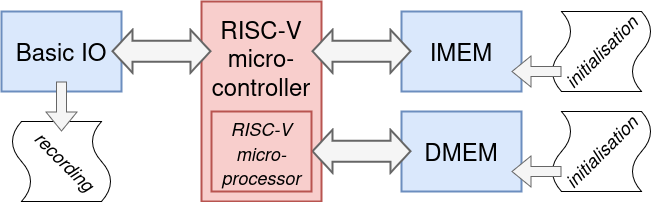

The diagram above was exported from draw.io. Its source (the exported page's mxGraphModel, read from the mxfile embedded in the PNG):
<mxGraphModel dx="1434" dy="797" grid="1" gridSize="10" guides="1" tooltips="1" connect="1" arrows="1" fold="1" page="1" pageScale="1" pageWidth="827" pageHeight="1169" math="0" shadow="0">
  <root>
    <mxCell id="0" />
    <mxCell id="1" parent="0" />
    <mxCell id="2" value="&lt;div&gt;RISC-V&lt;/div&gt;&lt;div&gt;micro-&lt;/div&gt;&lt;div&gt;controller&lt;/div&gt;&lt;div&gt;&lt;font style=&quot;font-size: 19px;&quot;&gt;&lt;br&gt;&lt;/font&gt;&lt;/div&gt;&lt;div&gt;&lt;br&gt;&lt;/div&gt;&lt;div&gt;&lt;br&gt;&lt;/div&gt;" style="rounded=0;whiteSpace=wrap;html=1;fontSize=24;strokeWidth=2;fillColor=#f8cecc;strokeColor=#b85450;" vertex="1" parent="1">
      <mxGeometry x="300" y="40" width="120" height="200" as="geometry" />
    </mxCell>
    <mxCell id="3" value="DMEM" style="rounded=0;whiteSpace=wrap;html=1;fontSize=24;strokeWidth=2;fillColor=#dae8fc;strokeColor=#6c8ebf;" vertex="1" parent="1">
      <mxGeometry x="500" y="150" width="120" height="80" as="geometry" />
    </mxCell>
    <mxCell id="4" value="IMEM" style="rounded=0;whiteSpace=wrap;html=1;fontSize=24;strokeWidth=2;fillColor=#dae8fc;strokeColor=#6c8ebf;" vertex="1" parent="1">
      <mxGeometry x="500" y="50" width="120" height="80" as="geometry" />
    </mxCell>
    <mxCell id="5" value="" style="shape=flexArrow;endArrow=classic;startArrow=classic;html=1;rounded=0;strokeWidth=2;fillColor=#f5f5f5;strokeColor=#666666;width=20;" edge="1" parent="1">
      <mxGeometry width="100" height="100" relative="1" as="geometry">
        <mxPoint x="410" y="89.75999999999999" as="sourcePoint" />
        <mxPoint x="510" y="89.75999999999999" as="targetPoint" />
      </mxGeometry>
    </mxCell>
    <mxCell id="6" value="" style="shape=flexArrow;endArrow=classic;startArrow=classic;html=1;rounded=0;strokeWidth=2;fillColor=#f5f5f5;strokeColor=#666666;width=20;" edge="1" parent="1">
      <mxGeometry width="100" height="100" relative="1" as="geometry">
        <mxPoint x="410" y="189.76" as="sourcePoint" />
        <mxPoint x="510" y="189.76" as="targetPoint" />
      </mxGeometry>
    </mxCell>
    <mxCell id="7" value="Basic IO" style="rounded=0;whiteSpace=wrap;html=1;fontSize=24;strokeWidth=2;fillColor=#dae8fc;strokeColor=#6c8ebf;" vertex="1" parent="1">
      <mxGeometry x="100" y="50" width="120" height="80" as="geometry" />
    </mxCell>
    <mxCell id="8" value="" style="shape=flexArrow;endArrow=classic;startArrow=classic;html=1;rounded=0;strokeWidth=2;fillColor=#f5f5f5;strokeColor=#666666;width=20;" edge="1" parent="1">
      <mxGeometry width="100" height="100" relative="1" as="geometry">
        <mxPoint x="210" y="89.75999999999999" as="sourcePoint" />
        <mxPoint x="310" y="89.75999999999999" as="targetPoint" />
      </mxGeometry>
    </mxCell>
    <mxCell id="9" value="" style="shape=tape;whiteSpace=wrap;html=1;rotation=90;size=0.2;" vertex="1" parent="1">
      <mxGeometry x="120" y="150" width="80" height="100" as="geometry" />
    </mxCell>
    <mxCell id="10" value="" style="shape=flexArrow;endArrow=classic;html=1;rounded=0;fillColor=#f5f5f5;strokeColor=#666666;" edge="1" parent="1">
      <mxGeometry width="50" height="50" relative="1" as="geometry">
        <mxPoint x="160" y="120" as="sourcePoint" />
        <mxPoint x="160" y="170" as="targetPoint" />
      </mxGeometry>
    </mxCell>
    <mxCell id="11" value="" style="shape=tape;whiteSpace=wrap;html=1;rotation=90;size=0.2;flipH=1;" vertex="1" parent="1">
      <mxGeometry x="660" y="40" width="80" height="100" as="geometry" />
    </mxCell>
    <mxCell id="12" value="" style="shape=tape;whiteSpace=wrap;html=1;rotation=90;size=0.2;flipH=1;" vertex="1" parent="1">
      <mxGeometry x="660" y="140" width="80" height="100" as="geometry" />
    </mxCell>
    <mxCell id="13" value="" style="shape=flexArrow;endArrow=classic;html=1;rounded=0;fillColor=#f5f5f5;strokeColor=#666666;" edge="1" parent="1">
      <mxGeometry width="50" height="50" relative="1" as="geometry">
        <mxPoint x="660" y="110" as="sourcePoint" />
        <mxPoint x="610" y="110" as="targetPoint" />
      </mxGeometry>
    </mxCell>
    <mxCell id="14" value="" style="shape=flexArrow;endArrow=classic;html=1;rounded=0;fillColor=#f5f5f5;strokeColor=#666666;" edge="1" parent="1">
      <mxGeometry width="50" height="50" relative="1" as="geometry">
        <mxPoint x="660" y="210" as="sourcePoint" />
        <mxPoint x="610" y="210" as="targetPoint" />
      </mxGeometry>
    </mxCell>
    <mxCell id="15" value="&lt;font style=&quot;font-size: 18px;&quot;&gt;&lt;i&gt;initialisation&lt;/i&gt;&lt;/font&gt;" style="text;html=1;align=center;verticalAlign=middle;whiteSpace=wrap;rounded=0;rotation=315;" vertex="1" parent="1">
      <mxGeometry x="670" y="75" width="60" height="30" as="geometry" />
    </mxCell>
    <mxCell id="16" value="&lt;font style=&quot;font-size: 18px;&quot;&gt;&lt;i&gt;initialisation&lt;/i&gt;&lt;/font&gt;" style="text;html=1;align=center;verticalAlign=middle;whiteSpace=wrap;rounded=0;rotation=315;" vertex="1" parent="1">
      <mxGeometry x="670" y="175" width="60" height="30" as="geometry" />
    </mxCell>
    <mxCell id="17" value="&lt;font style=&quot;font-size: 18px;&quot;&gt;&lt;i&gt;recording&lt;/i&gt;&lt;/font&gt;" style="text;html=1;align=center;verticalAlign=middle;whiteSpace=wrap;rounded=0;rotation=45;" vertex="1" parent="1">
      <mxGeometry x="134" y="185" width="60" height="30" as="geometry" />
    </mxCell>
    <mxCell id="18" value="&lt;div style=&quot;line-height: 100%;&quot;&gt;&lt;i&gt;&lt;font style=&quot;font-size: 18px; line-height: 100%;&quot;&gt;RISC-V&lt;/font&gt;&lt;/i&gt;&lt;/div&gt;&lt;div style=&quot;line-height: 100%;&quot;&gt;&lt;i&gt;&lt;font style=&quot;font-size: 18px; line-height: 100%;&quot;&gt;micro-&lt;/font&gt;&lt;/i&gt;&lt;/div&gt;&lt;div style=&quot;line-height: 100%;&quot;&gt;&lt;i&gt;&lt;font style=&quot;font-size: 18px; line-height: 100%;&quot;&gt;processor&lt;/font&gt;&lt;/i&gt;&lt;/div&gt;" style="rounded=0;whiteSpace=wrap;html=1;fontSize=24;strokeWidth=2;fillColor=#f8cecc;strokeColor=#b85450;" vertex="1" parent="1">
      <mxGeometry x="310" y="150" width="100" height="80" as="geometry" />
    </mxCell>
  </root>
</mxGraphModel>